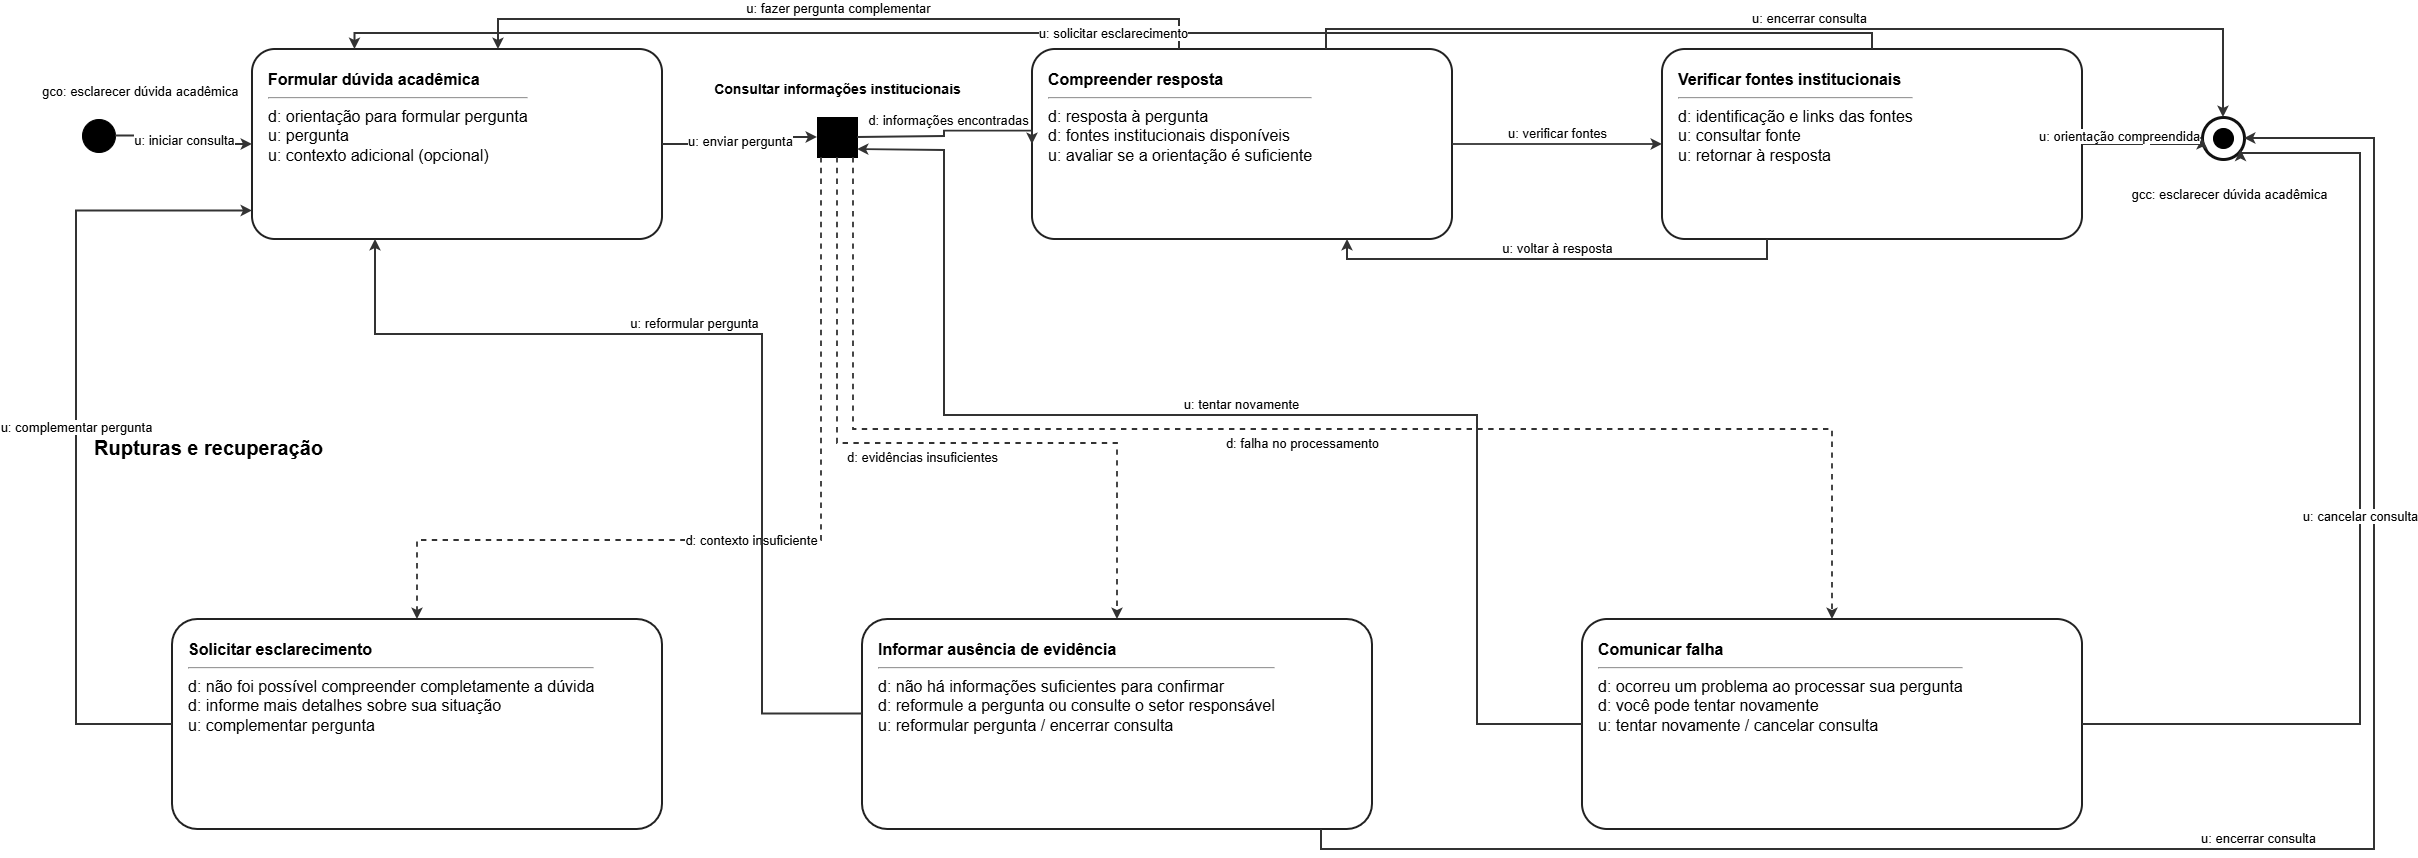

The diagram above was exported from draw.io. Its source (the exported page's mxGraphModel, read from the mxfile embedded in the PNG):
<mxGraphModel dx="2529" dy="1283" grid="0" gridSize="10" guides="1" tooltips="1" connect="1" arrows="1" fold="1" page="1" pageScale="1" pageWidth="2350" pageHeight="1250" background="#FFFFFF" math="0" shadow="0">
  <root>
    <mxCell id="0" />
    <mxCell id="1" parent="0" />
    <mxCell id="start" parent="1" style="ellipse;fillColor=#000000;strokeColor=#000000;html=1;" value="" vertex="1">
      <mxGeometry height="33" width="33" x="70" y="310" as="geometry" />
    </mxCell>
    <mxCell id="gco" parent="1" style="text;fillColor=none;strokeColor=none;fontSize=13;html=1;" value="gco: esclarecer dúvida acadêmica" vertex="1">
      <mxGeometry height="25" width="250" x="28" y="268" as="geometry" />
    </mxCell>
    <mxCell id="s1" parent="1" style="rounded=1;arcSize=12;whiteSpace=wrap;fillColor=#FFFFFF;strokeColor=#222222;strokeWidth=2;fontSize=16;align=left;verticalAlign=top;spacing=16;html=1;" value="&lt;b&gt;Formular dúvida acadêmica&lt;/b&gt;&lt;hr/&gt;d: orientação para formular pergunta&lt;br/&gt;u: pergunta&lt;br/&gt;u: contexto adicional (opcional)" vertex="1">
      <mxGeometry height="190" width="410" x="240" y="240" as="geometry" />
    </mxCell>
    <mxCell id="process" parent="1" style="rectangle;fillColor=#000000;strokeColor=#000000;html=1;" value="" vertex="1">
      <mxGeometry height="40" width="40" x="805" y="308" as="geometry" />
    </mxCell>
    <mxCell id="processname" parent="1" style="text;fillColor=none;strokeColor=none;fontSize=14;align=center;fontStyle=1;html=1;" value="Consultar informações institucionais" vertex="1">
      <mxGeometry height="28" width="270" x="690" y="265" as="geometry" />
    </mxCell>
    <mxCell id="s2" parent="1" style="rounded=1;arcSize=12;whiteSpace=wrap;fillColor=#FFFFFF;strokeColor=#222222;strokeWidth=2;fontSize=16;align=left;verticalAlign=top;spacing=16;html=1;" value="&lt;b&gt;Compreender resposta&lt;/b&gt;&lt;hr/&gt;d: resposta à pergunta&lt;br/&gt;d: fontes institucionais disponíveis&lt;br/&gt;u: avaliar se a orientação é suficiente" vertex="1">
      <mxGeometry height="190" width="420" x="1020" y="240" as="geometry" />
    </mxCell>
    <mxCell id="s3" parent="1" style="rounded=1;arcSize=12;whiteSpace=wrap;fillColor=#FFFFFF;strokeColor=#222222;strokeWidth=2;fontSize=16;align=left;verticalAlign=top;spacing=16;html=1;" value="&lt;b&gt;Verificar fontes institucionais&lt;/b&gt;&lt;hr/&gt;d: identificação e links das fontes&lt;br/&gt;u: consultar fonte&lt;br/&gt;u: retornar à resposta" vertex="1">
      <mxGeometry height="190" width="420" x="1650" y="240" as="geometry" />
    </mxCell>
    <mxCell id="end" parent="1" style="ellipse;fillColor=#FFFFFF;strokeColor=#111111;strokeWidth=3;html=1;" value="" vertex="1">
      <mxGeometry height="42" width="42" x="2190" y="308" as="geometry" />
    </mxCell>
    <mxCell id="endinner" parent="1" style="ellipse;fillColor=#000000;strokeColor=#000000;html=1;" value="" vertex="1">
      <mxGeometry height="20" width="20" x="2201" y="319" as="geometry" />
    </mxCell>
    <mxCell id="gcc" parent="1" style="text;fillColor=none;strokeColor=none;fontSize=13;align=center;html=1;" value="gcc: esclarecer dúvida acadêmica" vertex="1">
      <mxGeometry height="23" width="230" x="2102" y="371" as="geometry" />
    </mxCell>
    <mxCell id="r1" parent="1" style="rounded=1;arcSize=12;whiteSpace=wrap;fillColor=#FFFFFF;strokeColor=#222222;strokeWidth=2;fontSize=16;align=left;verticalAlign=top;spacing=16;html=1;" value="&lt;b&gt;Solicitar esclarecimento&lt;/b&gt;&lt;hr/&gt;d: não foi possível compreender completamente a dúvida&lt;br/&gt;d: informe mais detalhes sobre sua situação&lt;br/&gt;u: complementar pergunta" vertex="1">
      <mxGeometry height="210" width="490" x="160" y="810" as="geometry" />
    </mxCell>
    <mxCell id="r2" parent="1" style="rounded=1;arcSize=12;whiteSpace=wrap;fillColor=#FFFFFF;strokeColor=#222222;strokeWidth=2;fontSize=16;align=left;verticalAlign=top;spacing=16;html=1;" value="&lt;b&gt;Informar ausência de evidência&lt;/b&gt;&lt;hr/&gt;d: não há informações suficientes para confirmar&lt;br/&gt;d: reformule a pergunta ou consulte o setor responsável&lt;br/&gt;u: reformular pergunta / encerrar consulta" vertex="1">
      <mxGeometry height="210" width="510" x="850" y="810" as="geometry" />
    </mxCell>
    <mxCell id="r3" parent="1" style="rounded=1;arcSize=12;whiteSpace=wrap;fillColor=#FFFFFF;strokeColor=#222222;strokeWidth=2;fontSize=16;align=left;verticalAlign=top;spacing=16;html=1;" value="&lt;b&gt;Comunicar falha&lt;/b&gt;&lt;hr/&gt;d: ocorreu um problema ao processar sua pergunta&lt;br/&gt;d: você pode tentar novamente&lt;br/&gt;u: tentar novamente / cancelar consulta" vertex="1">
      <mxGeometry height="210" width="500" x="1570" y="810" as="geometry" />
    </mxCell>
    <mxCell id="ruptures" parent="1" style="text;fillColor=none;strokeColor=none;fontSize=20;fontStyle=1;html=1;" value="Rupturas e recuperação" vertex="1">
      <mxGeometry height="31" width="420" x="80" y="620" as="geometry" />
    </mxCell>
    <mxCell id="e0" edge="1" parent="1" source="start" style="edgeStyle=orthogonalEdgeStyle;rounded=0;strokeWidth=1.8;strokeColor=#333333;endArrow=classic;endFill=1;fontSize=13;labelBackgroundColor=#FFFFFF;exitX=1;exitY=0.5;entryX=0;entryY=0.5;html=1;labelPlacement=auto;libavoidRouting=1;orthogonalLoop=1;jettySize=auto;" target="s1" value="u: iniciar consulta">
      <mxGeometry relative="1" as="geometry">
        <Array as="points">
          <mxPoint x="172" y="327" />
          <mxPoint x="172" y="335" />
        </Array>
      </mxGeometry>
    </mxCell>
    <mxCell id="e1" edge="1" parent="1" source="s1" style="edgeStyle=orthogonalEdgeStyle;rounded=0;strokeWidth=1.8;strokeColor=#333333;endArrow=classic;endFill=1;fontSize=13;labelBackgroundColor=#FFFFFF;exitX=1;exitY=0.5;entryX=0;entryY=0.5;html=1;labelPlacement=auto;libavoidRouting=1;orthogonalLoop=1;jettySize=auto;" target="process" value="u: enviar pergunta">
      <mxGeometry relative="1" as="geometry">
        <Array as="points">
          <mxPoint x="728" y="335" />
          <mxPoint x="728" y="328" />
        </Array>
      </mxGeometry>
    </mxCell>
    <mxCell id="e2" edge="1" parent="1" source="process" style="edgeStyle=orthogonalEdgeStyle;rounded=0;strokeWidth=1.8;strokeColor=#333333;endArrow=classic;endFill=1;fontSize=13;labelBackgroundColor=#FFFFFF;exitX=1;exitY=0.5;entryX=0;entryY=0.5;html=1;labelPlacement=auto;orthogonalLoop=1;jettySize=auto;" target="s2" value="d: informações encontradas">
      <mxGeometry relative="1" as="geometry">
        <Array as="points">
          <mxPoint x="845" y="327" />
          <mxPoint x="932" y="327" />
          <mxPoint x="932" y="321.6" />
          <mxPoint x="1020" y="321.6" />
        </Array>
      </mxGeometry>
    </mxCell>
    <mxCell id="e3" edge="1" parent="1" source="s2" style="edgeStyle=orthogonalEdgeStyle;rounded=0;strokeWidth=1.8;strokeColor=#333333;endArrow=classic;endFill=1;fontSize=13;labelBackgroundColor=#FFFFFF;exitX=1;exitY=0.5;entryX=0;entryY=0.5;html=1;verticalAlign=bottom;labelPlacement=auto;libavoidRouting=1;orthogonalLoop=1;jettySize=auto;" target="s3" value="u: verificar fontes">
      <mxGeometry relative="1" as="geometry">
        <Array as="points" />
      </mxGeometry>
    </mxCell>
    <mxCell id="e4" edge="1" parent="1" source="_WIx4a3HabS10vEi_1s6-1" style="edgeStyle=orthogonalEdgeStyle;rounded=0;strokeWidth=1.8;strokeColor=#333333;endArrow=classic;endFill=1;fontSize=13;labelBackgroundColor=#FFFFFF;entryX=0;entryY=0.5;html=1;labelPlacement=auto;orthogonalLoop=1;jettySize=auto;" target="end" value="">
      <mxGeometry relative="1" as="geometry">
        <Array as="points">
          <mxPoint x="2190" y="335" />
        </Array>
      </mxGeometry>
    </mxCell>
    <mxCell id="e5" edge="1" parent="1" source="s2" style="edgeStyle=orthogonalEdgeStyle;rounded=0;strokeWidth=1.8;strokeColor=#333333;endArrow=classic;endFill=1;fontSize=13;labelBackgroundColor=#FFFFFF;exitX=0.35;exitY=0;entryX=0.6;entryY=0;html=1;labelPlacement=auto;libavoidRouting=1;orthogonalLoop=1;jettySize=auto;" target="s1" value="u: fazer pergunta complementar">
      <mxGeometry relative="1" as="geometry">
        <Array as="points">
          <mxPoint x="1167" y="210" />
          <mxPoint x="486" y="210" />
        </Array>
      </mxGeometry>
    </mxCell>
    <mxCell id="e6" edge="1" parent="1" source="s3" style="edgeStyle=orthogonalEdgeStyle;rounded=0;strokeWidth=1.8;strokeColor=#333333;endArrow=classic;endFill=1;fontSize=13;labelBackgroundColor=#FFFFFF;exitX=0.5;exitY=0;entryX=0.25;entryY=0;html=1;labelPlacement=auto;libavoidRouting=1;orthogonalLoop=1;jettySize=auto;" target="s1" value="u: solicitar esclarecimento">
      <mxGeometry relative="1" as="geometry">
        <Array as="points">
          <mxPoint x="1860" y="224" />
          <mxPoint x="343" y="224" />
        </Array>
      </mxGeometry>
    </mxCell>
    <mxCell id="e7" edge="1" parent="1" source="s2" style="edgeStyle=orthogonalEdgeStyle;rounded=0;strokeWidth=1.8;strokeColor=#333333;endArrow=classic;endFill=1;fontSize=13;labelBackgroundColor=#FFFFFF;exitX=0.7;exitY=0;entryX=0.5;entryY=0;html=1;labelPlacement=auto;libavoidRouting=1;orthogonalLoop=1;jettySize=auto;" target="end" value="u: encerrar consulta">
      <mxGeometry relative="1" as="geometry">
        <Array as="points">
          <mxPoint x="1314" y="220" />
          <mxPoint x="2211" y="220" />
        </Array>
      </mxGeometry>
    </mxCell>
    <mxCell id="e8" edge="1" parent="1" source="s3" style="edgeStyle=orthogonalEdgeStyle;rounded=0;strokeWidth=1.8;strokeColor=#333333;endArrow=classic;endFill=1;fontSize=13;labelBackgroundColor=#FFFFFF;exitX=0.25;exitY=1;entryX=0.75;entryY=1;html=1;labelPlacement=auto;libavoidRouting=1;orthogonalLoop=1;jettySize=auto;" target="s2" value="u: voltar à resposta">
      <mxGeometry relative="1" as="geometry">
        <Array as="points">
          <mxPoint x="1755" y="450" />
          <mxPoint x="1335" y="450" />
        </Array>
      </mxGeometry>
    </mxCell>
    <mxCell id="e9" edge="1" parent="1" source="process" style="edgeStyle=orthogonalEdgeStyle;rounded=0;strokeWidth=1.8;strokeColor=#333333;endArrow=classic;endFill=1;fontSize=13;labelBackgroundColor=#FFFFFF;dashed=1;exitX=0.1;exitY=1;entryX=0.5;entryY=0;html=1;labelPlacement=auto;libavoidRouting=1;orthogonalLoop=1;jettySize=auto;" target="r1" value="d: contexto insuficiente">
      <mxGeometry relative="1" as="geometry">
        <Array as="points">
          <mxPoint x="809" y="731" />
          <mxPoint x="405" y="731" />
        </Array>
      </mxGeometry>
    </mxCell>
    <mxCell id="e10" edge="1" parent="1" source="process" style="edgeStyle=orthogonalEdgeStyle;rounded=0;strokeWidth=1.8;strokeColor=#333333;endArrow=classic;endFill=1;fontSize=13;labelBackgroundColor=#FFFFFF;dashed=1;exitX=0.5;exitY=1;entryX=0.5;entryY=0;html=1;labelPlacement=auto;libavoidRouting=1;orthogonalLoop=1;jettySize=auto;" target="r2" value="d: evidências insuficientes">
      <mxGeometry relative="1" as="geometry">
        <Array as="points">
          <mxPoint x="825" y="634" />
          <mxPoint x="1105" y="634" />
        </Array>
      </mxGeometry>
    </mxCell>
    <mxCell id="e11" edge="1" parent="1" source="process" style="edgeStyle=orthogonalEdgeStyle;rounded=0;strokeWidth=1.8;strokeColor=#333333;endArrow=classic;endFill=1;fontSize=13;labelBackgroundColor=#FFFFFF;dashed=1;exitX=0.9;exitY=1;entryX=0.5;entryY=0;html=1;labelPlacement=auto;libavoidRouting=1;orthogonalLoop=1;jettySize=auto;" target="r3" value="d: falha no processamento">
      <mxGeometry relative="1" as="geometry">
        <Array as="points">
          <mxPoint x="841" y="620" />
          <mxPoint x="1820" y="620" />
        </Array>
      </mxGeometry>
    </mxCell>
    <mxCell id="e12" edge="1" parent="1" source="r1" style="edgeStyle=orthogonalEdgeStyle;rounded=0;strokeWidth=1.8;strokeColor=#333333;endArrow=classic;endFill=1;fontSize=13;labelBackgroundColor=#FFFFFF;exitX=0;exitY=0.5;entryX=0;entryY=0.85;html=1;labelPlacement=auto;libavoidRouting=1;orthogonalLoop=1;jettySize=auto;" target="s1" value="u: complementar pergunta">
      <mxGeometry relative="1" as="geometry">
        <Array as="points">
          <mxPoint x="64" y="915" />
          <mxPoint x="64" y="402" />
        </Array>
      </mxGeometry>
    </mxCell>
    <mxCell id="e13" edge="1" parent="1" source="r2" style="edgeStyle=orthogonalEdgeStyle;rounded=0;strokeWidth=1.8;strokeColor=#333333;endArrow=classic;endFill=1;fontSize=13;labelBackgroundColor=#FFFFFF;exitX=0;exitY=0.45;entryX=0.3;entryY=1;html=1;labelPlacement=auto;libavoidRouting=1;orthogonalLoop=1;jettySize=auto;" target="s1" value="u: reformular pergunta">
      <mxGeometry relative="1" as="geometry">
        <Array as="points">
          <mxPoint x="750" y="905" />
          <mxPoint x="750" y="525" />
          <mxPoint x="363" y="525" />
        </Array>
      </mxGeometry>
    </mxCell>
    <mxCell id="e14" edge="1" parent="1" source="r3" style="edgeStyle=orthogonalEdgeStyle;rounded=0;strokeWidth=1.8;strokeColor=#333333;endArrow=classic;endFill=1;fontSize=13;labelBackgroundColor=#FFFFFF;exitX=0;exitY=0.5;entryX=1;entryY=0.8;html=1;labelPlacement=auto;libavoidRouting=1;orthogonalLoop=1;jettySize=auto;" target="process" value="u: tentar novamente">
      <mxGeometry relative="1" as="geometry">
        <Array as="points">
          <mxPoint x="1465" y="915" />
          <mxPoint x="1465" y="606" />
          <mxPoint x="932" y="606" />
          <mxPoint x="932" y="341" />
        </Array>
      </mxGeometry>
    </mxCell>
    <mxCell id="e15" edge="1" parent="1" source="r2" style="edgeStyle=orthogonalEdgeStyle;rounded=0;strokeWidth=1.8;strokeColor=#333333;endArrow=classic;endFill=1;fontSize=13;labelBackgroundColor=#FFFFFF;exitX=0.9;exitY=1;entryX=1;entryY=0.5;html=1;labelPlacement=auto;libavoidRouting=1;orthogonalLoop=1;jettySize=auto;" target="end" value="u: encerrar consulta">
      <mxGeometry relative="1" as="geometry">
        <Array as="points">
          <mxPoint x="1309" y="1040" />
          <mxPoint x="2362" y="1040" />
          <mxPoint x="2362" y="329" />
        </Array>
      </mxGeometry>
    </mxCell>
    <mxCell id="e16" edge="1" parent="1" source="r3" style="edgeStyle=orthogonalEdgeStyle;rounded=0;strokeWidth=1.8;strokeColor=#333333;endArrow=classic;endFill=1;fontSize=13;labelBackgroundColor=#FFFFFF;exitX=1;exitY=0.5;entryX=1;entryY=0.85;html=1;labelPlacement=auto;libavoidRouting=1;orthogonalLoop=1;jettySize=auto;" target="end" value="u: cancelar consulta">
      <mxGeometry relative="1" as="geometry">
        <Array as="points">
          <mxPoint x="2348" y="915" />
          <mxPoint x="2348" y="344" />
        </Array>
      </mxGeometry>
    </mxCell>
    <mxCell id="_WIx4a3HabS10vEi_1s6-2" edge="1" parent="1" source="s3" style="edgeStyle=orthogonalEdgeStyle;rounded=0;strokeWidth=1.8;strokeColor=#333333;endArrow=classic;endFill=1;fontSize=13;labelBackgroundColor=#FFFFFF;exitX=1;exitY=0.5;html=1;labelPlacement=auto;orthogonalLoop=1;jettySize=auto;entryX=0;entryY=0.5;entryDx=0;entryDy=0;" target="end" value="">
      <mxGeometry relative="1" as="geometry">
        <Array as="points" />
        <mxPoint x="2070" y="335" as="sourcePoint" />
        <mxPoint x="2190" y="329" as="targetPoint" />
      </mxGeometry>
    </mxCell>
    <mxCell id="_WIx4a3HabS10vEi_1s6-1" parent="1" style="text;whiteSpace=wrap;html=1;" value="&lt;span style=&quot;color: rgb(0, 0, 0); font-family: Helvetica; font-size: 13px; font-style: normal; font-variant-ligatures: normal; font-variant-caps: normal; font-weight: 400; letter-spacing: normal; orphans: 2; text-align: center; text-indent: 0px; text-transform: none; widows: 2; word-spacing: 0px; -webkit-text-stroke-width: 0px; white-space: nowrap; background-color: rgb(255, 255, 255); text-decoration-thickness: initial; text-decoration-style: initial; text-decoration-color: initial; display: inline !important; float: none;&quot;&gt;u: orientação compreendida&lt;/span&gt;" vertex="1">
      <mxGeometry height="35" width="113" x="2025" y="313" as="geometry" />
    </mxCell>
  </root>
</mxGraphModel>